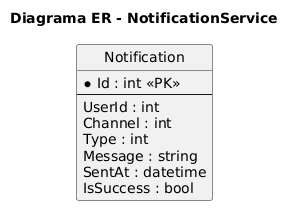

The diagram above was rendered by PlantUML. Its source (embedded in the PNG):
@startuml
hide circle
skinparam linetype ortho
title Diagrama ER - NotificationService

entity "Notification" as Notification {
  *Id : int <<PK>>
  --
  UserId : int
  Channel : int
  Type : int
  Message : string
  SentAt : datetime
  IsSuccess : bool
}
@enduml